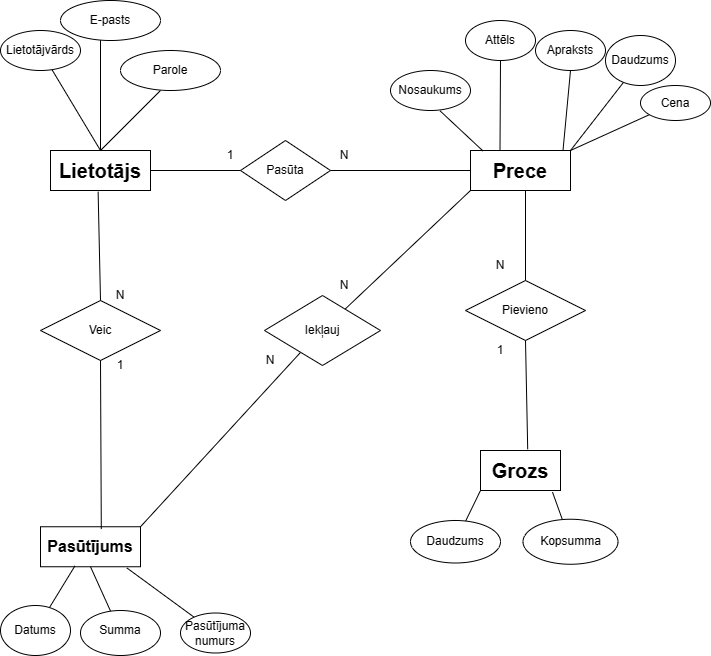

The diagram above was exported from draw.io. Its source (the exported page's mxGraphModel, read from the mxfile embedded in the PNG):
<mxGraphModel dx="1002" dy="535" grid="1" gridSize="10" guides="1" tooltips="1" connect="1" arrows="1" fold="1" page="1" pageScale="1" pageWidth="827" pageHeight="1169" math="0" shadow="0">
  <root>
    <mxCell id="0" />
    <mxCell id="1" parent="0" />
    <mxCell id="rodoQr43HIDPkdetkjf5-1" value="&lt;b style=&quot;font-size: 20px;&quot;&gt;Lietotājs&lt;/b&gt;" style="whiteSpace=wrap;html=1;align=center;fontSize=20;" parent="1" vertex="1">
      <mxGeometry x="120" y="200" width="100" height="40" as="geometry" />
    </mxCell>
    <mxCell id="rodoQr43HIDPkdetkjf5-5" value="" style="endArrow=none;html=1;rounded=0;exitX=0.5;exitY=0;exitDx=0;exitDy=0;" parent="1" source="rodoQr43HIDPkdetkjf5-1" target="rodoQr43HIDPkdetkjf5-7" edge="1">
      <mxGeometry width="50" height="50" relative="1" as="geometry">
        <mxPoint x="240" y="180" as="sourcePoint" />
        <mxPoint x="140" y="160" as="targetPoint" />
      </mxGeometry>
    </mxCell>
    <mxCell id="rodoQr43HIDPkdetkjf5-7" value="Lietotājvārds" style="ellipse;whiteSpace=wrap;html=1;align=center;" parent="1" vertex="1">
      <mxGeometry x="70" y="80" width="80" height="40" as="geometry" />
    </mxCell>
    <mxCell id="rodoQr43HIDPkdetkjf5-8" value="" style="endArrow=none;html=1;rounded=0;" parent="1" edge="1">
      <mxGeometry width="50" height="50" relative="1" as="geometry">
        <mxPoint x="170" y="200" as="sourcePoint" />
        <mxPoint x="170" y="80" as="targetPoint" />
      </mxGeometry>
    </mxCell>
    <mxCell id="rodoQr43HIDPkdetkjf5-9" value="E-pasts" style="ellipse;whiteSpace=wrap;html=1;align=center;" parent="1" vertex="1">
      <mxGeometry x="130" y="50" width="100" height="40" as="geometry" />
    </mxCell>
    <mxCell id="rodoQr43HIDPkdetkjf5-10" value="" style="endArrow=none;html=1;rounded=0;entryX=0.4;entryY=1;entryDx=0;entryDy=0;entryPerimeter=0;" parent="1" target="rodoQr43HIDPkdetkjf5-11" edge="1">
      <mxGeometry width="50" height="50" relative="1" as="geometry">
        <mxPoint x="170" y="200" as="sourcePoint" />
        <mxPoint x="250" y="90" as="targetPoint" />
      </mxGeometry>
    </mxCell>
    <mxCell id="rodoQr43HIDPkdetkjf5-11" value="Parole" style="ellipse;whiteSpace=wrap;html=1;align=center;" parent="1" vertex="1">
      <mxGeometry x="190" y="100" width="100" height="40" as="geometry" />
    </mxCell>
    <mxCell id="rodoQr43HIDPkdetkjf5-13" value="Pasūta" style="shape=rhombus;perimeter=rhombusPerimeter;whiteSpace=wrap;html=1;align=center;" parent="1" vertex="1">
      <mxGeometry x="310" y="190" width="90" height="60" as="geometry" />
    </mxCell>
    <mxCell id="rodoQr43HIDPkdetkjf5-15" value="&lt;b style=&quot;font-size: 20px;&quot;&gt;Prece&lt;/b&gt;" style="whiteSpace=wrap;html=1;align=center;fontSize=20;" parent="1" vertex="1">
      <mxGeometry x="540" y="200" width="100" height="40" as="geometry" />
    </mxCell>
    <mxCell id="rodoQr43HIDPkdetkjf5-18" value="Nosaukums" style="ellipse;whiteSpace=wrap;html=1;align=center;" parent="1" vertex="1">
      <mxGeometry x="460" y="120" width="80" height="40" as="geometry" />
    </mxCell>
    <mxCell id="rodoQr43HIDPkdetkjf5-19" value="Attēls" style="ellipse;whiteSpace=wrap;html=1;align=center;" parent="1" vertex="1">
      <mxGeometry x="535" y="70" width="70" height="40" as="geometry" />
    </mxCell>
    <mxCell id="rodoQr43HIDPkdetkjf5-22" value="" style="endArrow=none;html=1;rounded=0;exitX=0.62;exitY=1.01;exitDx=0;exitDy=0;exitPerimeter=0;entryX=0.124;entryY=0.01;entryDx=0;entryDy=0;entryPerimeter=0;" parent="1" source="rodoQr43HIDPkdetkjf5-18" target="rodoQr43HIDPkdetkjf5-15" edge="1">
      <mxGeometry relative="1" as="geometry">
        <mxPoint x="390" y="199" as="sourcePoint" />
        <mxPoint x="550" y="199" as="targetPoint" />
      </mxGeometry>
    </mxCell>
    <mxCell id="rodoQr43HIDPkdetkjf5-23" value="" style="endArrow=none;html=1;rounded=0;entryX=0.5;entryY=1;entryDx=0;entryDy=0;exitX=0.5;exitY=0;exitDx=0;exitDy=0;" parent="1" target="rodoQr43HIDPkdetkjf5-19" edge="1">
      <mxGeometry relative="1" as="geometry">
        <mxPoint x="569.5" y="200" as="sourcePoint" />
        <mxPoint x="569.5" y="140" as="targetPoint" />
      </mxGeometry>
    </mxCell>
    <mxCell id="rodoQr43HIDPkdetkjf5-43" value="Pievieno" style="shape=rhombus;perimeter=rhombusPerimeter;whiteSpace=wrap;html=1;align=center;" parent="1" vertex="1">
      <mxGeometry x="535" y="330" width="120" height="60" as="geometry" />
    </mxCell>
    <mxCell id="rodoQr43HIDPkdetkjf5-46" value="&lt;b style=&quot;font-size: 20px;&quot;&gt;Grozs&lt;/b&gt;" style="whiteSpace=wrap;html=1;align=center;fontSize=20;" parent="1" vertex="1">
      <mxGeometry x="550" y="500" width="80" height="40" as="geometry" />
    </mxCell>
    <mxCell id="rodoQr43HIDPkdetkjf5-51" value="" style="endArrow=none;html=1;rounded=0;exitX=0.9;exitY=1.041;exitDx=0;exitDy=0;exitPerimeter=0;" parent="1" source="rodoQr43HIDPkdetkjf5-46" target="rodoQr43HIDPkdetkjf5-52" edge="1">
      <mxGeometry relative="1" as="geometry">
        <mxPoint x="610" y="540" as="sourcePoint" />
        <mxPoint x="660" y="590" as="targetPoint" />
      </mxGeometry>
    </mxCell>
    <mxCell id="rodoQr43HIDPkdetkjf5-52" value="Kopsumma" style="ellipse;whiteSpace=wrap;html=1;align=center;" parent="1" vertex="1">
      <mxGeometry x="592.5" y="568.75" width="95" height="45" as="geometry" />
    </mxCell>
    <mxCell id="7HXEvjLAxo49Skw_lDZX-2" value="Veic" style="shape=rhombus;perimeter=rhombusPerimeter;whiteSpace=wrap;html=1;align=center;" parent="1" vertex="1">
      <mxGeometry x="110" y="350" width="120" height="60" as="geometry" />
    </mxCell>
    <mxCell id="7HXEvjLAxo49Skw_lDZX-4" value="&lt;b style=&quot;font-size: 16px;&quot;&gt;Pasūtījums&lt;/b&gt;" style="whiteSpace=wrap;html=1;align=center;fontSize=16;" parent="1" vertex="1">
      <mxGeometry x="110" y="576.25" width="100" height="40" as="geometry" />
    </mxCell>
    <mxCell id="PymTDSq0Jo4-c0EVI9K--1" value="" style="endArrow=none;html=1;rounded=0;exitX=0.864;exitY=1.03;exitDx=0;exitDy=0;exitPerimeter=0;" parent="1" source="7HXEvjLAxo49Skw_lDZX-4" target="PymTDSq0Jo4-c0EVI9K--2" edge="1">
      <mxGeometry width="50" height="50" relative="1" as="geometry">
        <mxPoint x="440" y="625" as="sourcePoint" />
        <mxPoint x="540" y="680" as="targetPoint" />
      </mxGeometry>
    </mxCell>
    <mxCell id="PymTDSq0Jo4-c0EVI9K--2" value="" style="ellipse;whiteSpace=wrap;html=1;" parent="1" vertex="1">
      <mxGeometry x="250" y="662.5" width="70" height="40" as="geometry" />
    </mxCell>
    <mxCell id="PymTDSq0Jo4-c0EVI9K--3" value="Pasūtījuma numurs" style="text;html=1;strokeColor=none;fillColor=none;align=center;verticalAlign=middle;whiteSpace=wrap;rounded=0;" parent="1" vertex="1">
      <mxGeometry x="260" y="670" width="50" height="25" as="geometry" />
    </mxCell>
    <mxCell id="9vCBPpP49pjq5d3WlUUN-4" value="" style="endArrow=none;html=1;rounded=0;entryX=0.5;entryY=0;entryDx=0;entryDy=0;exitX=0.127;exitY=0.04;exitDx=0;exitDy=0;exitPerimeter=0;" parent="1" target="7HXEvjLAxo49Skw_lDZX-2" edge="1">
      <mxGeometry width="50" height="50" relative="1" as="geometry">
        <mxPoint x="167.6199999999999" y="241.20000000000005" as="sourcePoint" />
        <mxPoint x="270" y="190" as="targetPoint" />
      </mxGeometry>
    </mxCell>
    <mxCell id="9vCBPpP49pjq5d3WlUUN-5" value="" style="endArrow=none;html=1;rounded=0;exitX=0.5;exitY=1;exitDx=0;exitDy=0;entryX=0.608;entryY=0.058;entryDx=0;entryDy=0;entryPerimeter=0;" parent="1" source="7HXEvjLAxo49Skw_lDZX-2" target="7HXEvjLAxo49Skw_lDZX-4" edge="1">
      <mxGeometry width="50" height="50" relative="1" as="geometry">
        <mxPoint x="400" y="400" as="sourcePoint" />
        <mxPoint x="170" y="570" as="targetPoint" />
      </mxGeometry>
    </mxCell>
    <mxCell id="9vCBPpP49pjq5d3WlUUN-6" value="" style="endArrow=none;html=1;rounded=0;entryX=0;entryY=0.5;entryDx=0;entryDy=0;exitX=1;exitY=0.5;exitDx=0;exitDy=0;exitPerimeter=0;" parent="1" source="rodoQr43HIDPkdetkjf5-1" target="rodoQr43HIDPkdetkjf5-13" edge="1">
      <mxGeometry width="50" height="50" relative="1" as="geometry">
        <mxPoint x="220" y="230" as="sourcePoint" />
        <mxPoint x="270" y="180" as="targetPoint" />
      </mxGeometry>
    </mxCell>
    <mxCell id="9vCBPpP49pjq5d3WlUUN-7" value="" style="endArrow=none;html=1;rounded=0;" parent="1" target="rodoQr43HIDPkdetkjf5-15" edge="1">
      <mxGeometry width="50" height="50" relative="1" as="geometry">
        <mxPoint x="400" y="220" as="sourcePoint" />
        <mxPoint x="450" y="170" as="targetPoint" />
      </mxGeometry>
    </mxCell>
    <mxCell id="9vCBPpP49pjq5d3WlUUN-8" value="" style="ellipse;whiteSpace=wrap;html=1;" parent="1" vertex="1">
      <mxGeometry x="605" y="80" width="70" height="40" as="geometry" />
    </mxCell>
    <mxCell id="9vCBPpP49pjq5d3WlUUN-10" value="" style="endArrow=none;html=1;rounded=0;exitX=1;exitY=0;exitDx=0;exitDy=0;" parent="1" source="rodoQr43HIDPkdetkjf5-15" target="9vCBPpP49pjq5d3WlUUN-11" edge="1">
      <mxGeometry width="50" height="50" relative="1" as="geometry">
        <mxPoint x="600" y="200" as="sourcePoint" />
        <mxPoint x="680" y="150" as="targetPoint" />
      </mxGeometry>
    </mxCell>
    <mxCell id="9vCBPpP49pjq5d3WlUUN-11" value="" style="ellipse;whiteSpace=wrap;html=1;" parent="1" vertex="1">
      <mxGeometry x="675" y="85" width="70" height="50" as="geometry" />
    </mxCell>
    <mxCell id="9vCBPpP49pjq5d3WlUUN-12" value="Daudzums" style="text;html=1;strokeColor=none;fillColor=none;align=center;verticalAlign=middle;whiteSpace=wrap;rounded=0;" parent="1" vertex="1">
      <mxGeometry x="680" y="95" width="60" height="30" as="geometry" />
    </mxCell>
    <mxCell id="9vCBPpP49pjq5d3WlUUN-13" value="" style="endArrow=none;html=1;rounded=0;exitX=1;exitY=0;exitDx=0;exitDy=0;" parent="1" source="rodoQr43HIDPkdetkjf5-15" target="9vCBPpP49pjq5d3WlUUN-15" edge="1">
      <mxGeometry width="50" height="50" relative="1" as="geometry">
        <mxPoint x="630" y="195" as="sourcePoint" />
        <mxPoint x="700" y="170" as="targetPoint" />
      </mxGeometry>
    </mxCell>
    <mxCell id="9vCBPpP49pjq5d3WlUUN-14" value="" style="endArrow=none;html=1;rounded=0;entryX=0.5;entryY=1;entryDx=0;entryDy=0;" parent="1" target="9vCBPpP49pjq5d3WlUUN-8" edge="1">
      <mxGeometry width="50" height="50" relative="1" as="geometry">
        <mxPoint x="632.5" y="200" as="sourcePoint" />
        <mxPoint x="640" y="130" as="targetPoint" />
      </mxGeometry>
    </mxCell>
    <mxCell id="9vCBPpP49pjq5d3WlUUN-9" value="Apraksts" style="text;html=1;strokeColor=none;fillColor=none;align=center;verticalAlign=middle;whiteSpace=wrap;rounded=0;" parent="1" vertex="1">
      <mxGeometry x="610" y="85" width="60" height="30" as="geometry" />
    </mxCell>
    <mxCell id="9vCBPpP49pjq5d3WlUUN-15" value="Cena" style="ellipse;whiteSpace=wrap;html=1;" parent="1" vertex="1">
      <mxGeometry x="710" y="135" width="70" height="35" as="geometry" />
    </mxCell>
    <mxCell id="9vCBPpP49pjq5d3WlUUN-16" value="1" style="text;html=1;strokeColor=none;fillColor=none;align=center;verticalAlign=middle;whiteSpace=wrap;rounded=0;" parent="1" vertex="1">
      <mxGeometry x="280" y="190" width="40" height="30" as="geometry" />
    </mxCell>
    <mxCell id="9vCBPpP49pjq5d3WlUUN-17" value="N" style="text;html=1;strokeColor=none;fillColor=none;align=center;verticalAlign=middle;whiteSpace=wrap;rounded=0;" parent="1" vertex="1">
      <mxGeometry x="384" y="190" width="60" height="30" as="geometry" />
    </mxCell>
    <mxCell id="9vCBPpP49pjq5d3WlUUN-19" value="1" style="text;html=1;strokeColor=none;fillColor=none;align=center;verticalAlign=middle;whiteSpace=wrap;rounded=0;" parent="1" vertex="1">
      <mxGeometry x="160" y="400" width="60" height="30" as="geometry" />
    </mxCell>
    <mxCell id="9vCBPpP49pjq5d3WlUUN-22" value="" style="endArrow=none;html=1;rounded=0;exitX=0;exitY=1;exitDx=0;exitDy=0;" parent="1" source="rodoQr43HIDPkdetkjf5-46" target="9vCBPpP49pjq5d3WlUUN-23" edge="1">
      <mxGeometry width="50" height="50" relative="1" as="geometry">
        <mxPoint x="610" y="610" as="sourcePoint" />
        <mxPoint x="595" y="540" as="targetPoint" />
        <Array as="points" />
      </mxGeometry>
    </mxCell>
    <mxCell id="9vCBPpP49pjq5d3WlUUN-23" value="" style="ellipse;whiteSpace=wrap;html=1;" parent="1" vertex="1">
      <mxGeometry x="480" y="570" width="90" height="42.5" as="geometry" />
    </mxCell>
    <mxCell id="9vCBPpP49pjq5d3WlUUN-24" value="Daudzums" style="text;html=1;strokeColor=none;fillColor=none;align=center;verticalAlign=middle;whiteSpace=wrap;rounded=0;" parent="1" vertex="1">
      <mxGeometry x="495" y="576.25" width="60" height="30" as="geometry" />
    </mxCell>
    <mxCell id="9vCBPpP49pjq5d3WlUUN-26" value="" style="endArrow=none;html=1;rounded=0;exitX=0.5;exitY=0;exitDx=0;exitDy=0;" parent="1" source="rodoQr43HIDPkdetkjf5-43" edge="1">
      <mxGeometry width="50" height="50" relative="1" as="geometry">
        <mxPoint x="545" y="290" as="sourcePoint" />
        <mxPoint x="595" y="240" as="targetPoint" />
      </mxGeometry>
    </mxCell>
    <mxCell id="9vCBPpP49pjq5d3WlUUN-27" value="" style="endArrow=none;html=1;rounded=0;exitX=0.59;exitY=-0.03;exitDx=0;exitDy=0;exitPerimeter=0;" parent="1" source="rodoQr43HIDPkdetkjf5-46" edge="1">
      <mxGeometry width="50" height="50" relative="1" as="geometry">
        <mxPoint x="545" y="440" as="sourcePoint" />
        <mxPoint x="595" y="390" as="targetPoint" />
      </mxGeometry>
    </mxCell>
    <mxCell id="9vCBPpP49pjq5d3WlUUN-28" value="" style="endArrow=none;html=1;rounded=0;exitX=0.5;exitY=1;exitDx=0;exitDy=0;" parent="1" source="7HXEvjLAxo49Skw_lDZX-4" target="9vCBPpP49pjq5d3WlUUN-29" edge="1">
      <mxGeometry width="50" height="50" relative="1" as="geometry">
        <mxPoint x="440" y="620" as="sourcePoint" />
        <mxPoint x="440" y="627.5" as="targetPoint" />
      </mxGeometry>
    </mxCell>
    <mxCell id="9vCBPpP49pjq5d3WlUUN-29" value="" style="ellipse;whiteSpace=wrap;html=1;" parent="1" vertex="1">
      <mxGeometry x="150" y="660" width="80" height="45" as="geometry" />
    </mxCell>
    <mxCell id="9vCBPpP49pjq5d3WlUUN-30" value="Summa" style="text;html=1;strokeColor=none;fillColor=none;align=center;verticalAlign=middle;whiteSpace=wrap;rounded=0;" parent="1" vertex="1">
      <mxGeometry x="160" y="665" width="60" height="30" as="geometry" />
    </mxCell>
    <mxCell id="9vCBPpP49pjq5d3WlUUN-31" value="1" style="text;html=1;strokeColor=none;fillColor=none;align=center;verticalAlign=middle;whiteSpace=wrap;rounded=0;" parent="1" vertex="1">
      <mxGeometry x="540" y="385" width="60" height="30" as="geometry" />
    </mxCell>
    <mxCell id="9vCBPpP49pjq5d3WlUUN-33" value="" style="endArrow=none;html=1;rounded=0;exitX=0.344;exitY=0.981;exitDx=0;exitDy=0;exitPerimeter=0;" parent="1" source="7HXEvjLAxo49Skw_lDZX-4" target="9vCBPpP49pjq5d3WlUUN-34" edge="1">
      <mxGeometry width="50" height="50" relative="1" as="geometry">
        <mxPoint x="120" y="670" as="sourcePoint" />
        <mxPoint x="160" y="620" as="targetPoint" />
      </mxGeometry>
    </mxCell>
    <mxCell id="9vCBPpP49pjq5d3WlUUN-34" value="Datums" style="ellipse;whiteSpace=wrap;html=1;" parent="1" vertex="1">
      <mxGeometry x="70" y="655" width="70" height="50" as="geometry" />
    </mxCell>
    <mxCell id="wPEXQBiqe61NK20LcAoS-1" value="" style="endArrow=none;html=1;rounded=0;exitX=0;exitY=0;exitDx=0;exitDy=0;" parent="1" target="wPEXQBiqe61NK20LcAoS-2" edge="1">
      <mxGeometry width="50" height="50" relative="1" as="geometry">
        <mxPoint x="540" y="240" as="sourcePoint" />
        <mxPoint x="540" y="240" as="targetPoint" />
      </mxGeometry>
    </mxCell>
    <mxCell id="wPEXQBiqe61NK20LcAoS-2" value="" style="rhombus;whiteSpace=wrap;html=1;" parent="1" vertex="1">
      <mxGeometry x="334" y="345" width="116" height="70" as="geometry" />
    </mxCell>
    <mxCell id="wPEXQBiqe61NK20LcAoS-3" value="Iekļauj" style="text;html=1;strokeColor=none;fillColor=none;align=center;verticalAlign=middle;whiteSpace=wrap;rounded=0;" parent="1" vertex="1">
      <mxGeometry x="362" y="365" width="60" height="30" as="geometry" />
    </mxCell>
    <mxCell id="wPEXQBiqe61NK20LcAoS-4" value="" style="endArrow=none;html=1;rounded=0;entryX=0.31;entryY=0.814;entryDx=0;entryDy=0;entryPerimeter=0;" parent="1" target="wPEXQBiqe61NK20LcAoS-2" edge="1">
      <mxGeometry width="50" height="50" relative="1" as="geometry">
        <mxPoint x="210" y="576.25" as="sourcePoint" />
        <mxPoint x="260" y="526.25" as="targetPoint" />
      </mxGeometry>
    </mxCell>
    <mxCell id="wPEXQBiqe61NK20LcAoS-5" value="N" style="text;html=1;strokeColor=none;fillColor=none;align=center;verticalAlign=middle;whiteSpace=wrap;rounded=0;" parent="1" vertex="1">
      <mxGeometry x="384" y="320" width="60" height="30" as="geometry" />
    </mxCell>
    <mxCell id="wPEXQBiqe61NK20LcAoS-6" value="N" style="text;html=1;strokeColor=none;fillColor=none;align=center;verticalAlign=middle;whiteSpace=wrap;rounded=0;" parent="1" vertex="1">
      <mxGeometry x="310" y="395" width="60" height="30" as="geometry" />
    </mxCell>
    <mxCell id="wPEXQBiqe61NK20LcAoS-7" value="N" style="text;html=1;strokeColor=none;fillColor=none;align=center;verticalAlign=middle;whiteSpace=wrap;rounded=0;" parent="1" vertex="1">
      <mxGeometry x="160" y="330" width="60" height="30" as="geometry" />
    </mxCell>
    <mxCell id="wPEXQBiqe61NK20LcAoS-8" value="N" style="text;html=1;strokeColor=none;fillColor=none;align=center;verticalAlign=middle;whiteSpace=wrap;rounded=0;" parent="1" vertex="1">
      <mxGeometry x="540" y="300" width="60" height="30" as="geometry" />
    </mxCell>
  </root>
</mxGraphModel>